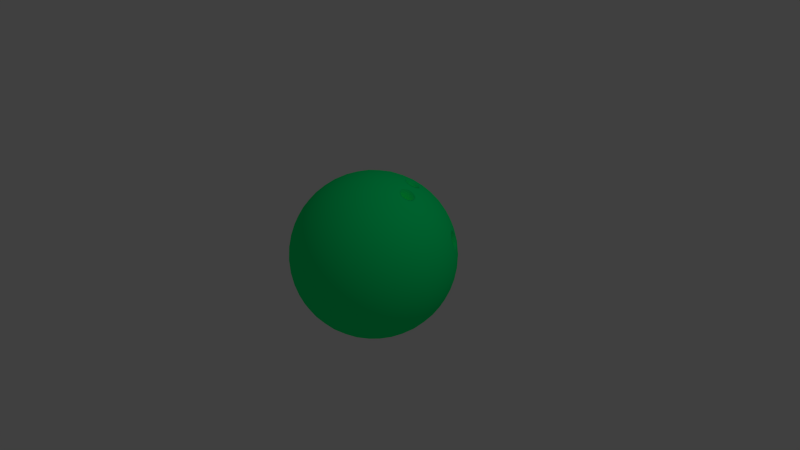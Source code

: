 # Source: BowlingBall.blend  (saved by Blender 2.76.0; exported with 4.5.12 LTS)
import bpy
from mathutils import Matrix  # noqa: F401  (used for matrix-valued properties, if any)

bpy.ops.wm.read_factory_settings(use_empty=True)
scene = bpy.context.scene
scene.name = 'Scene'

# ---- collections
col_collection_1 = bpy.data.collections.new('Collection 1'); scene.collection.children.link(col_collection_1)

# ---- materials (node trees are filled in below, after node groups)
mat_bowlingball = bpy.data.materials.new('BowlingBall')
mat_bowlingball.alpha_threshold = 0.0
mat_bowlingball.use_transparent_shadow = False
mat_bowlingball.diffuse_color = (0.0, 1.0, 0.2304, 1.0)
mat_bowlingball.roughness = 0.5

# ---- material node trees

# ---- world
world_world = bpy.data.worlds.new('World'); scene.world = world_world
world_world.color = (0.05088, 0.05088, 0.05088)
world_world.use_sun_shadow = False
world_world.sun_shadow_jitter_overblur = 0.0
world_world.cycles.sampling_method = 'MANUAL'
world_world.cycles.sample_map_resolution = 256

# ---- cameras
cam_camera = bpy.data.cameras.new('Camera')
cam_camera.clip_end = 100.0
cam_camera.lens = 35.0
cam_camera.sensor_width = 32.0
cam_camera.sensor_height = 18.0
cam_camera.ortho_scale = 7.314
cam_camera.dof.focus_distance = 0.0
cam_camera.dof.aperture_fstop = 128.0

# ---- lights
light_lamp = bpy.data.lights.new('Lamp', 'POINT')
light_lamp.transmission_factor = 0.0
light_lamp.cutoff_distance = 30.0
light_lamp.energy = 100.0
light_lamp.shadow_buffer_clip_start = 1.001
light_lamp.shadow_soft_size = 0.1
light_lamp.shadow_maximum_resolution = 0.006
light_lamp.use_absolute_resolution = True
light_lamp.cycles.use_multiple_importance_sampling = False

# ---- meshes
me_icosphere_005 = bpy.data.meshes.new('Icosphere.005')
me_icosphere_005.from_pydata([(0.0, 0.0, -1.083), (0.7837, -0.5694, -0.4843), (-0.2993, -0.9213, -0.4843), (-0.9687, 0.0, -0.4843), (-0.2993, 0.9213, -0.4843), (0.7837, 0.5694, -0.4843), (0.2993, -0.9213, 0.4843), (-0.7837, -0.5694, 0.4843), (-0.7837, 0.5694, 0.4843), (0.2993, 0.9213, 0.4843), (0.9687, 0.0, 0.4843), (0.0, 0.0, 1.083), (-0.2793, -0.8598, -0.5964), (-0.2521, -0.776, -0.7121), (-0.2173, -0.6689, -0.8235), (-0.1759, -0.5415, -0.9213), (-0.1304, -0.4014, -0.9974), (-0.08405, -0.2587, -1.048), (-0.03991, -0.1228, -1.075), (0.1045, -0.07591, -1.075), (0.22, -0.1599, -1.048), (0.3414, -0.2481, -0.9974), (0.4606, -0.3347, -0.9213), (0.569, -0.4134, -0.8235), (0.6601, -0.4796, -0.7121), (0.7313, -0.5314, -0.5964), (0.6914, -0.6542, -0.5166), (0.5761, -0.7383, -0.544), (0.4386, -0.8148, -0.5627), (0.2847, -0.8762, -0.5694), (0.1241, -0.917, -0.5627), (-0.0321, -0.9359, -0.544), (-0.1749, -0.9357, -0.5166), (0.8358, 0.4554, -0.5166), (0.8802, 0.3197, -0.544), (0.9104, 0.1654, -0.5627), (0.9213, -3.503e-08, -0.5694), (0.9104, -0.1654, -0.5627), (0.8802, -0.3197, -0.544), (0.8358, -0.4554, -0.5166), (0.1045, 0.07591, -1.075), (0.22, 0.1599, -1.048), (0.3414, 0.2481, -0.9974), (0.4606, 0.3347, -0.9213), (0.569, 0.4134, -0.8235), (0.6601, 0.4796, -0.7121), (0.7313, 0.5314, -0.5964), (-0.904, 0.0, -0.5964), (-0.816, 0.0, -0.7121), (-0.7034, 0.0, -0.8235), (-0.5694, 0.0, -0.9213), (-0.422, 0.0, -0.9974), (-0.272, 0.0, -1.048), (-0.1291, 0.0, -1.075), (-0.4085, -0.8598, -0.5166), (-0.5241, -0.776, -0.544), (-0.6394, -0.6689, -0.5627), (-0.7453, -0.5415, -0.5694), (-0.8338, -0.4014, -0.5627), (-0.9, -0.2587, -0.544), (-0.9439, -0.1228, -0.5166), (-0.2793, 0.8598, -0.5964), (-0.2521, 0.776, -0.7121), (-0.2173, 0.6689, -0.8235), (-0.1759, 0.5415, -0.9213), (-0.1304, 0.4014, -0.9974), (-0.08405, 0.2587, -1.048), (-0.03991, 0.1228, -1.075), (-0.9439, 0.1228, -0.5166), (-0.9, 0.2587, -0.544), (-0.8338, 0.4014, -0.5627), (-0.7453, 0.5415, -0.5694), (-0.6394, 0.6689, -0.5627), (-0.5241, 0.776, -0.544), (-0.4085, 0.8598, -0.5166), (-0.1749, 0.9357, -0.5166), (-0.0321, 0.9359, -0.544), (0.1241, 0.917, -0.5627), (0.2847, 0.8762, -0.5694), (0.4386, 0.8148, -0.5627), (0.5761, 0.7383, -0.544), (0.6914, 0.6542, -0.5166), (1.008, -0.07591, 0.3874), (1.036, -0.1599, 0.272), (1.045, -0.2481, 0.1407), (1.03, -0.3347, -8.759e-09), (0.9911, -0.4134, -0.1407), (0.9321, -0.4796, -0.272), (0.8605, -0.5314, -0.3874), (0.8605, 0.5314, -0.3874), (0.9321, 0.4796, -0.272), (0.9911, 0.4134, -0.1407), (1.03, 0.3347, 8.759e-09), (1.045, 0.2481, 0.1407), (1.036, 0.1599, 0.272), (1.008, 0.07591, 0.3874), (0.2394, -0.9826, 0.3874), (0.1681, -1.035, 0.272), (0.08694, -1.07, 0.1407), (-8.759e-09, -1.083, -8.759e-09), (-0.08694, -1.07, -0.1407), (-0.1681, -1.035, -0.272), (-0.2394, -0.9826, -0.3874), (0.7713, -0.6542, -0.3874), (0.7442, -0.7383, -0.272), (0.6994, -0.8148, -0.1407), (0.6366, -0.8762, 8.759e-09), (0.5588, -0.917, 0.1407), (0.4722, -0.9359, 0.272), (0.3838, -0.9357, 0.3874), (-0.8605, -0.5314, 0.3874), (-0.9321, -0.4796, 0.272), (-0.9911, -0.4134, 0.1407), (-1.03, -0.3347, -8.759e-09), (-1.045, -0.2481, -0.1407), (-1.036, -0.1599, -0.272), (-1.008, -0.07591, -0.3874), (-0.3838, -0.9357, -0.3874), (-0.4722, -0.9359, -0.272), (-0.5588, -0.917, -0.1407), (-0.6366, -0.8762, 8.759e-09), (-0.6994, -0.8148, 0.1407), (-0.7442, -0.7383, 0.272), (-0.7713, -0.6542, 0.3874), (-0.7713, 0.6542, 0.3874), (-0.7442, 0.7383, 0.272), (-0.6994, 0.8148, 0.1407), (-0.6366, 0.8762, -8.759e-09), (-0.5588, 0.917, -0.1407), (-0.4722, 0.9359, -0.272), (-0.3838, 0.9357, -0.3874), (-1.008, 0.07591, -0.3874), (-1.036, 0.1599, -0.272), (-1.045, 0.2481, -0.1407), (-1.03, 0.3347, 8.759e-09), (-0.9911, 0.4134, 0.1407), (-0.9321, 0.4796, 0.272), (-0.8605, 0.5314, 0.3874), (0.3838, 0.9357, 0.3874), (0.4722, 0.9359, 0.272), (0.5588, 0.917, 0.1407), (0.6366, 0.8762, -8.759e-09), (0.6994, 0.8148, -0.1407), (0.7442, 0.7383, -0.272), (0.7713, 0.6542, -0.3874), (-0.2394, 0.9826, -0.3874), (-0.1681, 1.035, -0.272), (-0.08694, 1.07, -0.1407), (8.759e-09, 1.083, 8.759e-09), (0.08694, 1.07, 0.1407), (0.1681, 1.035, 0.272), (0.2394, 0.9826, 0.3874), (0.9439, -0.1228, 0.5166), (0.9, -0.2587, 0.544), (0.8338, -0.4014, 0.5627), (0.7453, -0.5415, 0.5694), (0.6394, -0.6689, 0.5627), (0.5241, -0.776, 0.544), (0.4085, -0.8598, 0.5166), (0.1749, -0.9357, 0.5166), (0.0321, -0.9359, 0.544), (-0.1241, -0.917, 0.5627), (-0.2847, -0.8762, 0.5694), (-0.4386, -0.8148, 0.5627), (-0.5761, -0.7383, 0.544), (-0.6914, -0.6542, 0.5166), (-0.8358, -0.4554, 0.5166), (-0.8802, -0.3197, 0.544), (-0.9104, -0.1654, 0.5627), (-0.9213, 3.503e-08, 0.5694), (-0.9104, 0.1654, 0.5627), (-0.8802, 0.3197, 0.544), (-0.8358, 0.4554, 0.5166), (-0.6914, 0.6542, 0.5166), (-0.5761, 0.7383, 0.544), (-0.4386, 0.8148, 0.5627), (-0.2847, 0.8762, 0.5694), (-0.1241, 0.917, 0.5627), (0.0321, 0.9359, 0.544), (0.1749, 0.9357, 0.5166), (0.4085, 0.8598, 0.5166), (0.5241, 0.776, 0.544), (0.6394, 0.6689, 0.5627), (0.7453, 0.5415, 0.5694), (0.8338, 0.4014, 0.5627), (0.9, 0.2587, 0.544), (0.9439, 0.1228, 0.5166), (0.03991, -0.1228, 1.075), (0.08405, -0.2587, 1.048), (0.1304, -0.4014, 0.9974), (0.1759, -0.5415, 0.9213), (0.2173, -0.6689, 0.8235), (0.2521, -0.776, 0.7121), (0.2793, -0.8598, 0.5964), (0.904, 0.0, 0.5964), (0.816, 0.0, 0.7121), (0.7034, 0.0, 0.8235), (0.5492, 0.03824, 0.9299), (0.4386, 0.03571, 0.9874), (0.272, 0.0, 1.048), (0.1291, 0.0, 1.075), (-0.1045, -0.07591, 1.075), (-0.22, -0.1599, 1.048), (-0.3414, -0.2481, 0.9974), (-0.4606, -0.3347, 0.9213), (-0.569, -0.4134, 0.8235), (-0.6601, -0.4796, 0.7121), (-0.7313, -0.5314, 0.5964), (-0.1045, 0.07591, 1.075), (-0.22, 0.1599, 1.048), (-0.3414, 0.2481, 0.9974), (-0.4606, 0.3347, 0.9213), (-0.569, 0.4134, 0.8235), (-0.6601, 0.4796, 0.7121), (-0.7313, 0.5314, 0.5964), (0.03991, 0.1228, 1.075), (0.08405, 0.2587, 1.048), (0.1695, 0.4061, 0.9874), (0.2061, 0.5105, 0.9299), (0.2173, 0.6689, 0.8235), (0.2521, 0.776, 0.7121), (0.2793, 0.8598, 0.5964), (0.18, 0.1308, 1.06), (0.3755, 0.1396, 1.003), (0.2488, 0.314, 1.003), (0.5476, 0.3889, -0.09981), (0.3918, 0.2847, 0.9687), (0.3083, -0.003212, 0.4951), (0.5951, 0.1413, 0.8902), (0.5329, 0.2491, 0.9062), (0.4016, 0.4298, 0.9062), (0.3182, 0.5223, 0.8902), (0.7649, 0.137, 0.7544), (0.6912, 0.2847, 0.7837), (0.5957, 0.4328, 0.7942), (0.4843, 0.5694, 0.7837), (0.3667, 0.6851, 0.7544), (0.8675, 0.1308, 0.635), (0.8094, 0.274, 0.6653), (0.7279, 0.4215, 0.6822), (0.6258, 0.562, 0.6822), (0.5107, 0.6851, 0.6653), (0.3924, 0.7846, 0.635), (-0.06875, 0.2116, 1.06), (-0.02752, 0.3587, 1.021), (-0.1886, 0.3064, 1.021), (0.01743, 0.5083, 0.9561), (-0.1497, 0.4606, 0.9687), (-0.3129, 0.401, 0.9561), (0.06308, 0.6488, 0.8648), (-0.1048, 0.6111, 0.888), (-0.2744, 0.556, 0.888), (-0.4324, 0.4878, 0.8648), (0.106, 0.7698, 0.7544), (-0.05717, 0.7453, 0.7837), (-0.2275, 0.7002, 0.7942), (-0.3918, 0.6366, 0.7837), (-0.5383, 0.5604, 0.7544), (0.1437, 0.8655, 0.635), (-0.01051, 0.8545, 0.6653), (-0.1759, 0.8225, 0.6822), (-0.3411, 0.7688, 0.6822), (-0.4937, 0.6975, 0.6653), (-0.625, 0.6157, 0.635), (-0.2225, 0.0, 1.06), (-0.3497, 0.08468, 1.021), (-0.3497, -0.08468, 1.021), (-0.4781, 0.1737, 0.9561), (-0.4843, 0.0, 0.9687), (-0.4781, -0.1737, 0.9561), (-0.5976, 0.2605, 0.8648), (-0.6136, 0.08915, 0.888), (-0.6136, -0.08915, 0.888), (-0.5976, -0.2605, 0.8648), (-0.6993, 0.3387, 0.7544), (-0.7265, 0.1759, 0.7837), (-0.7363, 0.0, 0.7942), (-0.7265, -0.1759, 0.7837), (-0.6993, -0.3387, 0.7544), (-0.7787, 0.4041, 0.635), (-0.8159, 0.254, 0.6653), (-0.8366, 0.08683, 0.6822), (-0.8366, -0.08683, 0.6822), (-0.8159, -0.254, 0.6653), (-0.7787, -0.4041, 0.635), (-0.06875, -0.2116, 1.06), (-0.1886, -0.3064, 1.021), (-0.02752, -0.3587, 1.021), (-0.3129, -0.401, 0.9561), (-0.1497, -0.4606, 0.9687), (0.01743, -0.5083, 0.9561), (-0.4324, -0.4878, 0.8648), (-0.2744, -0.556, 0.888), (-0.1048, -0.6111, 0.888), (0.06308, -0.6488, 0.8648), (-0.5383, -0.5604, 0.7544), (-0.3918, -0.6366, 0.7837), (-0.2275, -0.7002, 0.7942), (-0.05717, -0.7453, 0.7837), (0.106, -0.7698, 0.7544), (-0.625, -0.6157, 0.635), (-0.4937, -0.6975, 0.6653), (-0.3411, -0.7688, 0.6822), (-0.1759, -0.8225, 0.6822), (-0.01051, -0.8545, 0.6653), (0.1437, -0.8655, 0.635), (0.18, -0.1308, 1.06), (0.2331, -0.274, 1.021), (0.3327, -0.137, 1.021), (0.2847, -0.4215, 0.9561), (0.3918, -0.2847, 0.9687), (0.4888, -0.1405, 0.9561), (0.3303, -0.562, 0.8648), (0.444, -0.4328, 0.888), (0.5488, -0.2885, 0.888), (0.6366, -0.1405, 0.8648), (0.3667, -0.6851, 0.7544), (0.4843, -0.5694, 0.7837), (0.5957, -0.4328, 0.7942), (0.6912, -0.2847, 0.7837), (0.7649, -0.137, 0.7544), (0.3924, -0.7846, 0.635), (0.5107, -0.6851, 0.6653), (0.6258, -0.562, 0.6822), (0.7279, -0.4215, 0.6822), (0.8094, -0.274, 0.6653), (0.8675, -0.1308, 0.635), (0.9788, 0.2116, 0.4125), (0.998, 0.3064, 0.2881), (0.926, 0.3587, 0.4322), (0.9951, 0.401, 0.1477), (0.9091, 0.5004, 0.2999), (0.846, 0.5348, 0.4068), (0.9669, 0.4878, -4.695e-08), (0.8968, 0.5706, 0.1917), (0.77, 0.6393, 0.4068), (0.9154, 0.5604, -0.1441), (0.8762, 0.6366, 0.0), (0.8198, 0.6766, 0.1917), (0.7568, 0.7099, 0.2999), (0.6273, 0.7698, 0.4322), (0.8474, 0.6157, -0.275), (0.8159, 0.6975, -0.1441), (0.7627, 0.7688, 1.023e-07), (0.6889, 0.8225, 0.1477), (0.5998, 0.8545, 0.2881), (0.5037, 0.8655, 0.4125), (0.1012, 0.9962, 0.4125), (0.017, 1.044, 0.2881), (-0.05503, 0.9915, 0.4322), (-0.07387, 1.07, 0.1477), (-0.1497, 1.03, 0.2993), (-0.2216, 0.963, 0.4432), (-0.1652, 1.07, -3.443e-07), (-0.2454, 1.044, 0.1517), (-0.3213, 0.9888, 0.3034), (-0.3868, 0.9093, 0.4432), (-0.2501, 1.044, -0.1441), (-0.3347, 1.03, -5.248e-07), (-0.415, 0.9888, 0.1517), (-0.4843, 0.9213, 0.2993), (-0.5383, 0.8345, 0.4322), (-0.3237, 0.9962, -0.275), (-0.4112, 0.9915, -0.1441), (-0.4955, 0.963, -4.432e-07), (-0.5694, 0.9093, 0.1477), (-0.6273, 0.8345, 0.2881), (-0.6675, 0.7465, 0.4125), (-0.9162, 0.4041, 0.4125), (-0.9875, 0.3387, 0.2881), (-0.96, 0.254, 0.4322), (-1.041, 0.2605, 0.1477), (-1.026, 0.1759, 0.2993), (-0.9843, 0.08683, 0.4432), (-1.069, 0.1737, 1.252e-07), (-1.069, 0.08916, 0.1517), (-1.04, -8.034e-08, 0.3034), (-0.9843, -0.08683, 0.4432), (-1.07, 0.08468, -0.1441), (-1.083, -3.936e-07, 7.052e-07), (-1.069, -0.08916, 0.1517), (-1.026, -0.1759, 0.2993), (-0.96, -0.254, 0.4322), (-1.048, -4.284e-07, -0.275), (-1.07, -0.08468, -0.1441), (-1.069, -0.1737, 1.585e-06), (-1.041, -0.2605, 0.1477), (-0.9875, -0.3387, 0.2881), (-0.9162, -0.4041, 0.4125), (-0.6675, -0.7465, 0.4125), (-0.6273, -0.8345, 0.2881), (-0.5383, -0.8345, 0.4322), (-0.5694, -0.9093, 0.1477), (-0.4843, -0.9213, 0.2993), (-0.3868, -0.9093, 0.4432), (-0.4955, -0.963, -6.572e-07), (-0.415, -0.9888, 0.1517), (-0.3213, -0.9888, 0.3034), (-0.2216, -0.963, 0.4432), (-0.4112, -0.9915, -0.1441), (-0.3347, -1.03, -8.691e-07), (-0.2454, -1.044, 0.1517), (-0.1497, -1.03, 0.2993), (-0.05503, -0.9915, 0.4322), (-0.3237, -0.9962, -0.275), (-0.2501, -1.044, -0.1441), (-0.1652, -1.07, -5.796e-07), (-0.07387, -1.07, 0.1477), (0.017, -1.044, 0.2881), (0.1012, -0.9962, 0.4125), (0.5037, -0.8655, 0.4125), (0.5998, -0.8545, 0.2881), (0.6273, -0.7698, 0.4322), (0.6889, -0.8225, 0.1477), (0.7265, -0.7453, 0.2993), (0.7453, -0.6488, 0.4432), (0.7627, -0.7688, -1.189e-06), (0.8121, -0.7002, 0.1517), (0.8411, -0.6111, 0.3034), (0.8474, -0.5083, 0.4432), (0.8159, -0.6975, -0.1441), (0.8762, -0.6366, -2.083e-06), (0.9169, -0.556, 0.1517), (0.9333, -0.4606, 0.2993), (0.926, -0.3587, 0.4322), (0.8474, -0.6157, -0.275), (0.9154, -0.5604, -0.1441), (0.9669, -0.4878, -2.489e-06), (0.9951, -0.401, 0.1477), (0.998, -0.3064, 0.2881), (0.9788, -0.2116, 0.4125), (0.3237, 0.9962, 0.275), (0.4112, 0.9915, 0.1441), (0.2501, 1.044, 0.1441), (0.4955, 0.963, -4.545e-09), (0.3347, 1.03, -1.307e-14), (0.1652, 1.07, 4.545e-09), (0.5694, 0.9093, -0.1477), (0.415, 0.9888, -0.1517), (0.2454, 1.044, -0.1517), (0.07387, 1.07, -0.1477), (0.6273, 0.8345, -0.2881), (0.4843, 0.9213, -0.2993), (0.3213, 0.9888, -0.3034), (0.1497, 1.03, -0.2993), (-0.017, 1.044, -0.2881), (0.6675, 0.7465, -0.4125), (0.5383, 0.8345, -0.4322), (0.3868, 0.9093, -0.4432), (0.2216, 0.963, -0.4432), (0.05503, 0.9915, -0.4322), (-0.1012, 0.9962, -0.4125), (-0.8474, 0.6157, 0.275), (-0.8159, 0.6975, 0.1441), (-0.9154, 0.5604, 0.1441), (-0.7627, 0.7688, -4.545e-09), (-0.8762, 0.6366, -4.016e-14), (-0.9669, 0.4878, 4.545e-09), (-0.6889, 0.8225, -0.1477), (-0.8121, 0.7002, -0.1517), (-0.9169, 0.556, -0.1517), (-0.9951, 0.401, -0.1477), (-0.5998, 0.8545, -0.2881), (-0.7265, 0.7453, -0.2993), (-0.8411, 0.6111, -0.3034), (-0.9333, 0.4606, -0.2993), (-0.998, 0.3064, -0.2881), (-0.5037, 0.8655, -0.4125), (-0.6273, 0.7698, -0.4322), (-0.7453, 0.6488, -0.4432), (-0.8474, 0.5083, -0.4432), (-0.926, 0.3587, -0.4322), (-0.9787, 0.2116, -0.4125), (-0.8474, -0.6157, 0.275), (-0.9154, -0.5604, 0.1441), (-0.8159, -0.6975, 0.1441), (-0.9669, -0.4878, -4.545e-09), (-0.8762, -0.6366, 3.922e-14), (-0.7627, -0.7688, 4.545e-09), (-0.9951, -0.401, -0.1477), (-0.9169, -0.556, -0.1517), (-0.8121, -0.7002, -0.1517), (-0.6889, -0.8225, -0.1477), (-0.998, -0.3064, -0.2881), (-0.9333, -0.4606, -0.2993), (-0.8411, -0.6111, -0.3034), (-0.7265, -0.7453, -0.2993), (-0.5998, -0.8545, -0.2881), (-0.9787, -0.2116, -0.4125), (-0.926, -0.3587, -0.4322), (-0.8474, -0.5083, -0.4432), (-0.7453, -0.6488, -0.4432), (-0.6273, -0.7698, -0.4322), (-0.5037, -0.8655, -0.4125), (0.3237, -0.9962, 0.275), (0.2501, -1.044, 0.1441), (0.4112, -0.9915, 0.1441), (0.1652, -1.07, -4.545e-09), (0.3347, -1.03, 1.354e-14), (0.4955, -0.963, 4.545e-09), (0.07387, -1.07, -0.1477), (0.2454, -1.044, -0.1517), (0.415, -0.9888, -0.1517), (0.5694, -0.9093, -0.1477), (-0.017, -1.044, -0.2881), (0.1497, -1.03, -0.2993), (0.3213, -0.9888, -0.3034), (0.4843, -0.9213, -0.2993), (0.6273, -0.8345, -0.2881), (-0.1012, -0.9962, -0.4125), (0.05503, -0.9915, -0.4322), (0.2216, -0.963, -0.4432), (0.3868, -0.9093, -0.4432), (0.5383, -0.8345, -0.4322), (0.6675, -0.7465, -0.4125), (1.048, 0.0, 0.275), (1.07, -0.08468, 0.1441), (1.07, 0.08468, 0.1441), (1.069, -0.1737, -4.545e-09), (1.083, 0.0, 9.339e-16), (1.069, 0.1737, 4.545e-09), (1.041, -0.2605, -0.1477), (1.069, -0.08916, -0.1517), (1.069, 0.08916, -0.1517), (1.041, 0.2605, -0.1477), (0.9875, -0.3387, -0.2881), (1.026, -0.1759, -0.2993), (1.04, 1.662e-08, -0.3034), (1.026, 0.1759, -0.2993), (0.9875, 0.3387, -0.2881), (0.9162, -0.4041, -0.4125), (0.96, -0.254, -0.4322), (0.9843, -0.08683, -0.4432), (0.9843, 0.08683, -0.4432), (0.96, 0.254, -0.4322), (0.9162, 0.4041, -0.4125), (0.625, 0.6157, -0.635), (0.5383, 0.5604, -0.7544), (0.4937, 0.6975, -0.6653), (0.4324, 0.4878, -0.8648), (0.3918, 0.6366, -0.7837), (0.3411, 0.7688, -0.6822), (0.3129, 0.401, -0.9561), (0.2744, 0.556, -0.888), (0.2275, 0.7002, -0.7942), (0.1759, 0.8225, -0.6822), (0.1886, 0.3064, -1.021), (0.1497, 0.4606, -0.9687), (0.1048, 0.6111, -0.888), (0.05717, 0.7453, -0.7837), (0.01051, 0.8545, -0.6653), (0.06875, 0.2116, -1.06), (0.02752, 0.3587, -1.021), (-0.01744, 0.5083, -0.9561), (-0.06309, 0.6488, -0.8648), (-0.106, 0.7698, -0.7544), (-0.1437, 0.8655, -0.635), (-0.3924, 0.7846, -0.635), (-0.3667, 0.6851, -0.7544), (-0.5107, 0.6851, -0.6653), (-0.3303, 0.562, -0.8648), (-0.4843, 0.5694, -0.7837), (-0.6258, 0.562, -0.6822), (-0.2847, 0.4215, -0.9561), (-0.444, 0.4328, -0.888), (-0.5957, 0.4328, -0.7942), (-0.7279, 0.4215, -0.6822), (-0.2331, 0.274, -1.021), (-0.3918, 0.2847, -0.9687), (-0.5488, 0.2885, -0.888), (-0.6912, 0.2847, -0.7837), (-0.8094, 0.274, -0.6653), (-0.18, 0.1308, -1.06), (-0.3327, 0.137, -1.021), (-0.4888, 0.1405, -0.9561), (-0.6366, 0.1405, -0.8648), (-0.7649, 0.137, -0.7544), (-0.8675, 0.1308, -0.635), (-0.8675, -0.1308, -0.635), (-0.7649, -0.137, -0.7544), (-0.8094, -0.274, -0.6653), (-0.6366, -0.1405, -0.8648), (-0.6912, -0.2847, -0.7837), (-0.7279, -0.4215, -0.6822), (-0.4888, -0.1405, -0.9561), (-0.5488, -0.2885, -0.888), (-0.5957, -0.4328, -0.7942), (-0.6258, -0.562, -0.6822), (-0.3327, -0.137, -1.021), (-0.3918, -0.2847, -0.9687), (-0.444, -0.4328, -0.888), (-0.4843, -0.5694, -0.7837), (-0.5107, -0.6851, -0.6653), (-0.18, -0.1308, -1.06), (-0.2331, -0.274, -1.021), (-0.2847, -0.4215, -0.9561), (-0.3303, -0.562, -0.8648), (-0.3667, -0.6851, -0.7544), (-0.3924, -0.7846, -0.635), (0.7787, 0.4041, -0.635), (0.8159, 0.254, -0.6653), (0.6993, 0.3387, -0.7544), (0.8366, 0.08683, -0.6822), (0.7265, 0.1759, -0.7837), (0.5976, 0.2605, -0.8648), (0.8366, -0.08683, -0.6822), (0.7363, -5.302e-07, -0.7942), (0.6136, 0.08915, -0.888), (0.4781, 0.1737, -0.9561), (0.8159, -0.254, -0.6653), (0.7265, -0.1759, -0.7837), (0.6136, -0.08916, -0.888), (0.4843, -8.118e-07, -0.9687), (0.3497, 0.08468, -1.021), (0.7787, -0.4041, -0.635), (0.6993, -0.3387, -0.7544), (0.5976, -0.2605, -0.8648), (0.4781, -0.1737, -0.9561), (0.3497, -0.08468, -1.021), (0.2225, -6.029e-07, -1.06), (-0.1437, -0.8655, -0.635), (-0.106, -0.7698, -0.7544), (0.01051, -0.8545, -0.6653), (-0.06308, -0.6488, -0.8648), (0.05717, -0.7453, -0.7837), (0.1759, -0.8225, -0.6822), (-0.01743, -0.5083, -0.9561), (0.1048, -0.6111, -0.888), (0.2275, -0.7002, -0.7942), (0.3411, -0.7688, -0.6822), (0.02752, -0.3587, -1.021), (0.1497, -0.4606, -0.9687), (0.2744, -0.556, -0.888), (0.3918, -0.6366, -0.7837), (0.4937, -0.6975, -0.6653), (0.06875, -0.2116, -1.06), (0.1886, -0.3064, -1.021), (0.3129, -0.401, -0.9561), (0.4324, -0.4878, -0.8648), (0.5383, -0.5604, -0.7544), (0.625, -0.6157, -0.635), (0.9333, 0.4606, 0.2993), (0.8474, 0.5083, 0.4432), (0.8121, 0.7002, 0.1517), (0.7265, 0.7453, 0.2993), (0.9169, 0.556, 0.1517), (0.7453, 0.6488, 0.4432), (0.5694, 0.0, 0.9213), (0.422, 0.0, 0.9974), (0.3327, 0.137, 1.021), (0.6366, 0.1405, 0.8648), (0.5488, 0.2885, 0.888), (0.4187, 0.245, 0.965), (0.1304, 0.4014, 0.9974), (0.1759, 0.5415, 0.9213), (0.2331, 0.274, 1.021), (0.444, 0.4328, 0.888), (0.3303, 0.562, 0.8648), (0.3624, 0.3225, 0.965), (0.8862, 0.5247, 0.3227), (0.8744, 0.5291, 0.3475), (0.8592, 0.5394, 0.3686), (0.8104, 0.6742, 0.2311), (0.7953, 0.6845, 0.2525), (0.7833, 0.6886, 0.2776), (0.8969, 0.5322, 0.2776), (0.8968, 0.5449, 0.2525), (0.8916, 0.5624, 0.2311), (0.8299, 0.5687, 0.3913), (0.8128, 0.5905, 0.3951), (0.7973, 0.6136, 0.3913), (0.873, 0.5994, 0.2081), (0.8574, 0.6229, 0.2043), (0.8398, 0.645, 0.2081), (0.7785, 0.6505, 0.3686), (0.7734, 0.6681, 0.3475), (0.7729, 0.6807, 0.3227), (0.5174, 0.05492, 0.9463), (0.4945, 0.05052, 0.9589), (0.4705, 0.0536, 0.9707), (0.4337, 0.07554, 0.9862), (0.4177, 0.09607, 0.9912), (0.4073, 0.1197, 0.9927), (0.5657, 0.1638, 0.9044), (0.5555, 0.1886, 0.9061), (0.5394, 0.2098, 0.9111), (0.4038, 0.1623, 0.9878), (0.4101, 0.1861, 0.981), (0.422, 0.2066, 0.9717), (0.5492, 0.07768, 0.9263), (0.5616, 0.09797, 0.9168), (0.5683, 0.1211, 0.9097), (0.4536, 0.2302, 0.9519), (0.4776, 0.2352, 0.939), (0.5024, 0.2321, 0.9267), (0.1964, 0.4309, 0.9707), (0.2008, 0.4547, 0.9589), (0.2121, 0.4751, 0.9463), (0.2397, 0.3504, 0.9927), (0.2204, 0.3675, 0.9912), (0.2059, 0.3891, 0.9862), (0.3662, 0.4482, 0.9111), (0.351, 0.4701, 0.9061), (0.3306, 0.4874, 0.9044), (0.2791, 0.3339, 0.9878), (0.3037, 0.3325, 0.981), (0.3269, 0.3375, 0.9717), (0.3591, 0.3602, 0.9519), (0.3713, 0.3815, 0.939), (0.376, 0.4061, 0.9267), (0.2436, 0.4983, 0.9263), (0.2667, 0.5038, 0.9168), (0.2908, 0.503, 0.9097), (0.865, 0.5175, 0.3887), (0.8447, 0.5525, 0.3823), (0.766, 0.7121, 0.2699), (0.7763, 0.6868, 0.3003), (0.9072, 0.5474, 0.2099), (0.8837, 0.5799, 0.2173), (0.7842, 0.614, 0.4186), (0.7865, 0.6327, 0.3823), (0.8397, 0.6551, 0.1796), (0.8246, 0.6612, 0.2173), (0.7523, 0.7018, 0.3294), (0.8931, 0.5261, 0.3003), (0.8999, 0.4986, 0.3294), (0.8845, 0.5041, 0.3613), (0.8009, 0.6936, 0.2099), (0.7814, 0.7069, 0.2374), (0.914, 0.5084, 0.2699), (0.9137, 0.5247, 0.2374), (0.8263, 0.5561, 0.4186), (0.8041, 0.5842, 0.4234), (0.8825, 0.5962, 0.1796), (0.8623, 0.6265, 0.1746), (0.7595, 0.6627, 0.3887), (0.7527, 0.6854, 0.3613), (0.4647, 0.02431, 0.9757), (0.451, 0.06211, 0.9794), (0.3809, 0.1114, 1.005), (0.4032, 0.1406, 0.9914), (0.5559, 0.2309, 0.897), (0.5222, 0.2233, 0.9179), (0.4001, 0.2267, 0.9774), (0.4358, 0.2203, 0.9624), (0.5937, 0.1134, 0.8952), (0.5692, 0.1418, 0.9058), (0.5064, 0.2608, 0.9179), (0.5345, 0.06399, 0.9359), (0.5261, 0.02605, 0.9437), (0.496, 0.02028, 0.9601), (0.4154, 0.05367, 0.9964), (0.3945, 0.08052, 1.003), (0.5903, 0.1707, 0.8882), (0.5769, 0.2031, 0.8903), (0.3762, 0.1686, 0.9985), (0.3845, 0.1998, 0.9895), (0.5687, 0.05653, 0.917), (0.5849, 0.08308, 0.9045), (0.4425, 0.2584, 0.9509), (0.4738, 0.2649, 0.9339), (0.1873, 0.4923, 0.9437), (0.226, 0.4886, 0.9359), (0.1794, 0.3785, 0.9964), (0.1984, 0.4097, 0.9794), (0.3448, 0.5087, 0.8882), (0.3107, 0.4976, 0.9058), (0.3392, 0.3105, 0.9774), (0.3442, 0.3464, 0.9624), (0.4045, 0.401, 0.9179), (0.3738, 0.4276, 0.9179), (0.2913, 0.5296, 0.8952), (0.1667, 0.4344, 0.9757), (0.1726, 0.4655, 0.9602), (0.2583, 0.3401, 0.9914), (0.2237, 0.3278, 1.005), (0.1985, 0.3503, 1.003), (0.3914, 0.4573, 0.897), (0.3715, 0.4859, 0.8903), (0.2765, 0.3057, 0.9985), (0.3088, 0.3039, 0.9895), (0.3825, 0.341, 0.9509), (0.3983, 0.3687, 0.9339), (0.2295, 0.5234, 0.917), (0.2598, 0.5306, 0.9045), (0.1509, 0.2271, 0.5153), (0.09221, 0.2942, 0.4951), (0.2103, 0.152, 0.5216), (0.1245, 0.1457, 0.5506), (0.0646, 0.2153, 0.5386), (0.24, 0.2332, 0.4771), (0.1769, 0.3032, 0.465), (0.07829, 0.2807, 0.5055), (0.07203, 0.1947, 0.5454), (0.1968, 0.293, 0.4636), (0.1931, 0.1431, 0.5309), (0.2422, 0.2117, 0.4859), (0.157, 0.3086, 0.4689), (0.06253, 0.2365, 0.5299), (0.06702, 0.2603, 0.5181), (0.1058, 0.156, 0.5519), (0.08661, 0.1732, 0.5504), (0.2324, 0.2538, 0.4703), (0.2172, 0.2757, 0.4653), (0.1453, 0.1395, 0.547), (0.1699, 0.1382, 0.5402), (0.2253, 0.1659, 0.5111), (0.2375, 0.1871, 0.4982), (0.1098, 0.3039, 0.4855), (0.1329, 0.3095, 0.476), (0.2096, 0.1531, 0.5216), (0.2248, -0.005099, 0.5386), (0.177, 0.07335, 0.5505), (0.343, 0.07456, 0.465), (0.296, 0.1561, 0.4771), (0.2442, -0.01361, 0.5299), (0.1811, 0.05245, 0.5519), (0.3132, 0.1426, 0.4703), (0.1958, 0.1394, 0.5309), (0.342, 0.05391, 0.4689), (0.2762, 0.1649, 0.4859), (0.2912, -0.01228, 0.5055), (0.2683, -0.01668, 0.5181), (0.2074, 0.008334, 0.5454), (0.1914, 0.02887, 0.5504), (0.3395, 0.09663, 0.4636), (0.3293, 0.1214, 0.4653), (0.1775, 0.09506, 0.547), (0.1839, 0.1189, 0.5402), (0.323, 0.01048, 0.4855), (0.3354, 0.03077, 0.476), (0.2274, 0.163, 0.5111), (0.2514, 0.168, 0.4982), (0.505, 0.42, -0.0137), (0.4504, 0.4416, 0.06527), (0.557, 0.335, -0.01673), (0.5086, 0.3614, 0.06527), (0.4885, 0.4702, -0.09981), (0.4402, 0.4958, -0.01672), (0.5231, 0.3483, 0.05154), (0.4472, 0.4975, -0.03948), (0.5555, 0.3713, -0.086), (0.4612, 0.4225, 0.0742), (0.5037, 0.4539, -0.1089), (0.4368, 0.4897, 0.005605), (0.5501, 0.3337, 0.005604), (0.5383, 0.338, 0.03039), (0.4743, 0.4831, -0.086), (0.4592, 0.4935, -0.06462), (0.5608, 0.3411, -0.03948), (0.5607, 0.3538, -0.06462), (0.4938, 0.3776, 0.0742), (0.4767, 0.3995, 0.078), (0.5369, 0.4083, -0.1089), (0.5212, 0.4318, -0.1128), (0.4424, 0.4594, 0.05154), (0.4373, 0.477, 0.03039), (-0.0278, -0.1943, 0.178), (-0.07349, -0.1178, 0.1983), (-0.1265, -0.03801, 0.2046), (-0.1113, -0.1962, 0.2215), (-0.1591, -0.1177, 0.2335), (0.006898, -0.1165, 0.148), (-0.04012, -0.03493, 0.16), (-0.09186, -0.2047, 0.2129), (-0.155, -0.1386, 0.2348), (-0.02294, -0.04848, 0.1533), (-0.1403, -0.05165, 0.2138), (0.005927, -0.1371, 0.1518), (-0.05989, -0.02615, 0.1688), (-0.04494, -0.2033, 0.1884), (-0.06785, -0.2077, 0.201), (-0.1287, -0.1827, 0.2283), (-0.1447, -0.1622, 0.2334), (0.003386, -0.09443, 0.1465), (-0.006801, -0.06967, 0.1482), (-0.1586, -0.09601, 0.23), (-0.1522, -0.07215, 0.2232), (-0.01314, -0.1806, 0.1684), (-0.0007228, -0.1603, 0.1589), (-0.1087, -0.02802, 0.194), (-0.08474, -0.02302, 0.1811)], [], [(0, 19, 18), (1, 25, 39), (0, 18, 53), (0, 53, 67), (0, 67, 40), (1, 39, 88), (2, 32, 102), (3, 60, 116), (4, 74, 130), (5, 81, 144), (1, 88, 103), (2, 102, 117), (3, 116, 131), (4, 130, 145), (5, 144, 89), (6, 158, 193), (7, 165, 207), (8, 172, 214), (9, 179, 221), (10, 186, 194), (200, 215, 11), (199, 222, 200), (648, 649, 199), (693, 692, 831, 832), (196, 650, 647), (195, 232, 196), (194, 237, 195), (200, 222, 215), (222, 216, 215), (199, 649, 222), (649, 655, 222), (222, 655, 216), (655, 653, 216), (678, 677, 821, 822), (684, 685, 817, 826), (649, 226, 655), (700, 699, 801, 793), (768, 707, 806, 787), (706, 768, 787, 795), (692, 744, 810, 831), (677, 748, 227, 821), (683, 684, 826, 825), (651, 656, 226), (699, 698, 800, 801), (705, 706, 795, 805), (703, 766, 791, 794), (657, 219, 654), (196, 232, 650), (232, 233, 650), (650, 233, 651), (233, 234, 651), (651, 234, 656), (234, 235, 656), (656, 235, 657), (235, 236, 657), (657, 236, 219), (236, 220, 219), (195, 237, 232), (237, 238, 232), (232, 238, 233), (238, 239, 233), (233, 239, 234), (239, 240, 234), (234, 240, 235), (240, 241, 235), (235, 241, 236), (241, 242, 236), (236, 242, 220), (242, 221, 220), (194, 186, 237), (186, 185, 237), (237, 185, 238), (185, 184, 238), (238, 184, 239), (184, 183, 239), (239, 183, 240), (183, 182, 240), (240, 182, 241), (182, 181, 241), (241, 181, 242), (181, 180, 242), (242, 180, 221), (180, 9, 221), (215, 208, 11), (216, 243, 215), (653, 244, 216), (654, 246, 653), (219, 249, 654), (220, 253, 219), (221, 258, 220), (215, 243, 208), (243, 209, 208), (216, 244, 243), (244, 245, 243), (243, 245, 209), (245, 210, 209), (653, 246, 244), (246, 247, 244), (244, 247, 245), (247, 248, 245), (245, 248, 210), (248, 211, 210), (654, 249, 246), (249, 250, 246), (246, 250, 247), (250, 251, 247), (247, 251, 248), (251, 252, 248), (248, 252, 211), (252, 212, 211), (219, 253, 249), (253, 254, 249), (249, 254, 250), (254, 255, 250), (250, 255, 251), (255, 256, 251), (251, 256, 252), (256, 257, 252), (252, 257, 212), (257, 213, 212), (220, 258, 253), (258, 259, 253), (253, 259, 254), (259, 260, 254), (254, 260, 255), (260, 261, 255), (255, 261, 256), (261, 262, 256), (256, 262, 257), (262, 263, 257), (257, 263, 213), (263, 214, 213), (221, 179, 258), (179, 178, 258), (258, 178, 259), (178, 177, 259), (259, 177, 260), (177, 176, 260), (260, 176, 261), (176, 175, 261), (261, 175, 262), (175, 174, 262), (262, 174, 263), (174, 173, 263), (263, 173, 214), (173, 8, 214), (208, 201, 11), (209, 264, 208), (210, 265, 209), (211, 267, 210), (212, 270, 211), (213, 274, 212), (214, 279, 213), (208, 264, 201), (264, 202, 201), (209, 265, 264), (265, 266, 264), (264, 266, 202), (266, 203, 202), (210, 267, 265), (267, 268, 265), (265, 268, 266), (268, 269, 266), (266, 269, 203), (269, 204, 203), (211, 270, 267), (270, 271, 267), (267, 271, 268), (271, 272, 268), (268, 272, 269), (272, 273, 269), (269, 273, 204), (273, 205, 204), (212, 274, 270), (274, 275, 270), (270, 275, 271), (275, 276, 271), (271, 276, 272), (276, 277, 272), (272, 277, 273), (277, 278, 273), (273, 278, 205), (278, 206, 205), (213, 279, 274), (279, 280, 274), (274, 280, 275), (280, 281, 275), (275, 281, 276), (281, 282, 276), (276, 282, 277), (282, 283, 277), (277, 283, 278), (283, 284, 278), (278, 284, 206), (284, 207, 206), (214, 172, 279), (172, 171, 279), (279, 171, 280), (171, 170, 280), (280, 170, 281), (170, 169, 281), (281, 169, 282), (169, 168, 282), (282, 168, 283), (168, 167, 283), (283, 167, 284), (167, 166, 284), (284, 166, 207), (166, 7, 207), (201, 187, 11), (202, 285, 201), (203, 286, 202), (204, 288, 203), (205, 291, 204), (206, 295, 205), (207, 300, 206), (201, 285, 187), (285, 188, 187), (202, 286, 285), (286, 287, 285), (285, 287, 188), (287, 189, 188), (203, 288, 286), (288, 289, 286), (286, 289, 287), (289, 290, 287), (287, 290, 189), (290, 190, 189), (204, 291, 288), (291, 292, 288), (288, 292, 289), (292, 293, 289), (289, 293, 290), (293, 294, 290), (290, 294, 190), (294, 191, 190), (205, 295, 291), (295, 296, 291), (291, 296, 292), (296, 297, 292), (292, 297, 293), (297, 298, 293), (293, 298, 294), (298, 299, 294), (294, 299, 191), (299, 192, 191), (206, 300, 295), (300, 301, 295), (295, 301, 296), (301, 302, 296), (296, 302, 297), (302, 303, 297), (297, 303, 298), (303, 304, 298), (298, 304, 299), (304, 305, 299), (299, 305, 192), (305, 193, 192), (207, 165, 300), (165, 164, 300), (300, 164, 301), (164, 163, 301), (301, 163, 302), (163, 162, 302), (302, 162, 303), (162, 161, 303), (303, 161, 304), (161, 160, 304), (304, 160, 305), (160, 159, 305), (305, 159, 193), (159, 6, 193), (187, 200, 11), (188, 306, 187), (189, 307, 188), (190, 309, 189), (191, 312, 190), (192, 316, 191), (193, 321, 192), (187, 306, 200), (306, 199, 200), (188, 307, 306), (307, 308, 306), (306, 308, 199), (308, 648, 199), (189, 309, 307), (309, 310, 307), (307, 310, 308), (310, 311, 308), (308, 311, 648), (311, 647, 648), (190, 312, 309), (312, 313, 309), (309, 313, 310), (313, 314, 310), (310, 314, 311), (314, 315, 311), (311, 315, 647), (315, 196, 647), (191, 316, 312), (316, 317, 312), (312, 317, 313), (317, 318, 313), (313, 318, 314), (318, 319, 314), (314, 319, 315), (319, 320, 315), (315, 320, 196), (320, 195, 196), (192, 321, 316), (321, 322, 316), (316, 322, 317), (322, 323, 317), (317, 323, 318), (323, 324, 318), (318, 324, 319), (324, 325, 319), (319, 325, 320), (325, 326, 320), (320, 326, 195), (326, 194, 195), (193, 158, 321), (158, 157, 321), (321, 157, 322), (157, 156, 322), (322, 156, 323), (156, 155, 323), (323, 155, 324), (155, 154, 324), (324, 154, 325), (154, 153, 325), (325, 153, 326), (153, 152, 326), (326, 152, 194), (152, 10, 194), (95, 186, 10), (94, 327, 95), (93, 328, 94), (92, 330, 93), (91, 333, 92), (90, 336, 91), (89, 341, 90), (95, 327, 186), (327, 185, 186), (94, 328, 327), (328, 329, 327), (327, 329, 185), (329, 184, 185), (93, 330, 328), (330, 641, 328), (328, 641, 329), (641, 642, 329), (329, 642, 184), (642, 183, 184), (92, 333, 330), (333, 645, 330), (330, 645, 641), (663, 664, 840, 848), (826, 817, 866, 875), (811, 815, 864, 860), (642, 646, 183), (646, 182, 183), (91, 336, 333), (336, 337, 333), (333, 337, 645), (337, 643, 645), (662, 663, 848, 847), (825, 826, 875, 874), (676, 675, 856, 844), (644, 340, 646), (646, 340, 182), (340, 181, 182), (90, 341, 336), (341, 342, 336), (336, 342, 337), (342, 343, 337), (337, 343, 643), (343, 344, 643), (643, 344, 644), (344, 345, 644), (644, 345, 340), (345, 346, 340), (340, 346, 181), (346, 180, 181), (89, 144, 341), (144, 143, 341), (341, 143, 342), (143, 142, 342), (342, 142, 343), (142, 141, 343), (343, 141, 344), (141, 140, 344), (344, 140, 345), (140, 139, 345), (345, 139, 346), (139, 138, 346), (346, 138, 180), (138, 9, 180), (151, 179, 9), (150, 347, 151), (149, 348, 150), (148, 350, 149), (147, 353, 148), (146, 357, 147), (145, 362, 146), (151, 347, 179), (347, 178, 179), (150, 348, 347), (348, 349, 347), (347, 349, 178), (349, 177, 178), (149, 350, 348), (350, 351, 348), (348, 351, 349), (351, 352, 349), (349, 352, 177), (352, 176, 177), (148, 353, 350), (353, 354, 350), (350, 354, 351), (354, 355, 351), (351, 355, 352), (355, 356, 352), (352, 356, 176), (356, 175, 176), (147, 357, 353), (357, 358, 353), (353, 358, 354), (358, 359, 354), (354, 359, 355), (359, 360, 355), (355, 360, 356), (360, 361, 356), (356, 361, 175), (361, 174, 175), (146, 362, 357), (362, 363, 357), (357, 363, 358), (363, 364, 358), (358, 364, 359), (364, 365, 359), (359, 365, 360), (365, 366, 360), (360, 366, 361), (366, 367, 361), (361, 367, 174), (367, 173, 174), (145, 130, 362), (130, 129, 362), (362, 129, 363), (129, 128, 363), (363, 128, 364), (128, 127, 364), (364, 127, 365), (127, 126, 365), (365, 126, 366), (126, 125, 366), (366, 125, 367), (125, 124, 367), (367, 124, 173), (124, 8, 173), (137, 172, 8), (136, 368, 137), (135, 369, 136), (134, 371, 135), (133, 374, 134), (132, 378, 133), (131, 383, 132), (137, 368, 172), (368, 171, 172), (136, 369, 368), (369, 370, 368), (368, 370, 171), (370, 170, 171), (135, 371, 369), (371, 372, 369), (369, 372, 370), (372, 373, 370), (370, 373, 170), (373, 169, 170), (134, 374, 371), (374, 375, 371), (371, 375, 372), (375, 376, 372), (372, 376, 373), (376, 377, 373), (373, 377, 169), (377, 168, 169), (133, 378, 374), (378, 379, 374), (374, 379, 375), (379, 380, 375), (375, 380, 376), (380, 381, 376), (376, 381, 377), (381, 382, 377), (377, 382, 168), (382, 167, 168), (132, 383, 378), (383, 384, 378), (378, 384, 379), (384, 385, 379), (379, 385, 380), (385, 386, 380), (380, 386, 381), (386, 387, 381), (381, 387, 382), (387, 388, 382), (382, 388, 167), (388, 166, 167), (131, 116, 383), (116, 115, 383), (383, 115, 384), (115, 114, 384), (384, 114, 385), (114, 113, 385), (385, 113, 386), (113, 112, 386), (386, 112, 387), (112, 111, 387), (387, 111, 388), (111, 110, 388), (388, 110, 166), (110, 7, 166), (123, 165, 7), (122, 389, 123), (121, 390, 122), (120, 392, 121), (119, 395, 120), (118, 399, 119), (117, 404, 118), (123, 389, 165), (389, 164, 165), (122, 390, 389), (390, 391, 389), (389, 391, 164), (391, 163, 164), (121, 392, 390), (392, 393, 390), (390, 393, 391), (393, 394, 391), (391, 394, 163), (394, 162, 163), (120, 395, 392), (395, 396, 392), (392, 396, 393), (396, 397, 393), (393, 397, 394), (397, 398, 394), (394, 398, 162), (398, 161, 162), (119, 399, 395), (399, 400, 395), (395, 400, 396), (400, 401, 396), (396, 401, 397), (401, 402, 397), (397, 402, 398), (402, 403, 398), (398, 403, 161), (403, 160, 161), (118, 404, 399), (404, 405, 399), (399, 405, 400), (405, 406, 400), (400, 406, 401), (406, 407, 401), (401, 407, 402), (407, 408, 402), (402, 408, 403), (408, 409, 403), (403, 409, 160), (409, 159, 160), (117, 102, 404), (102, 101, 404), (404, 101, 405), (101, 100, 405), (405, 100, 406), (100, 99, 406), (406, 99, 407), (99, 98, 407), (407, 98, 408), (98, 97, 408), (408, 97, 409), (97, 96, 409), (409, 96, 159), (96, 6, 159), (109, 158, 6), (108, 410, 109), (107, 411, 108), (106, 413, 107), (105, 416, 106), (104, 420, 105), (103, 425, 104), (109, 410, 158), (410, 157, 158), (108, 411, 410), (411, 412, 410), (410, 412, 157), (412, 156, 157), (107, 413, 411), (413, 414, 411), (411, 414, 412), (414, 415, 412), (412, 415, 156), (415, 155, 156), (106, 416, 413), (416, 417, 413), (413, 417, 414), (417, 418, 414), (414, 418, 415), (418, 419, 415), (415, 419, 155), (419, 154, 155), (105, 420, 416), (420, 421, 416), (416, 421, 417), (421, 422, 417), (417, 422, 418), (422, 423, 418), (418, 423, 419), (423, 424, 419), (419, 424, 154), (424, 153, 154), (104, 425, 420), (425, 426, 420), (420, 426, 421), (426, 427, 421), (421, 427, 422), (427, 428, 422), (422, 428, 423), (428, 429, 423), (423, 429, 424), (429, 430, 424), (424, 430, 153), (430, 152, 153), (103, 88, 425), (88, 87, 425), (425, 87, 426), (87, 86, 426), (426, 86, 427), (86, 85, 427), (427, 85, 428), (85, 84, 428), (428, 84, 429), (84, 83, 429), (429, 83, 430), (83, 82, 430), (430, 82, 152), (82, 10, 152), (138, 151, 9), (139, 431, 138), (140, 432, 139), (141, 434, 140), (142, 437, 141), (143, 441, 142), (144, 446, 143), (138, 431, 151), (431, 150, 151), (139, 432, 431), (432, 433, 431), (431, 433, 150), (433, 149, 150), (140, 434, 432), (434, 435, 432), (432, 435, 433), (435, 436, 433), (433, 436, 149), (436, 148, 149), (141, 437, 434), (437, 438, 434), (434, 438, 435), (438, 439, 435), (435, 439, 436), (439, 440, 436), (436, 440, 148), (440, 147, 148), (142, 441, 437), (441, 442, 437), (437, 442, 438), (442, 443, 438), (438, 443, 439), (443, 444, 439), (439, 444, 440), (444, 445, 440), (440, 445, 147), (445, 146, 147), (143, 446, 441), (446, 447, 441), (441, 447, 442), (447, 448, 442), (442, 448, 443), (448, 449, 443), (443, 449, 444), (449, 450, 444), (444, 450, 445), (450, 451, 445), (445, 451, 146), (451, 145, 146), (144, 81, 446), (81, 80, 446), (446, 80, 447), (80, 79, 447), (447, 79, 448), (79, 78, 448), (448, 78, 449), (78, 77, 449), (449, 77, 450), (77, 76, 450), (450, 76, 451), (76, 75, 451), (451, 75, 145), (75, 4, 145), (124, 137, 8), (125, 452, 124), (126, 453, 125), (127, 455, 126), (128, 458, 127), (129, 462, 128), (130, 467, 129), (124, 452, 137), (452, 136, 137), (125, 453, 452), (453, 454, 452), (452, 454, 136), (454, 135, 136), (126, 455, 453), (455, 456, 453), (453, 456, 454), (456, 457, 454), (454, 457, 135), (457, 134, 135), (127, 458, 455), (458, 459, 455), (455, 459, 456), (459, 460, 456), (456, 460, 457), (460, 461, 457), (457, 461, 134), (461, 133, 134), (128, 462, 458), (462, 463, 458), (458, 463, 459), (463, 464, 459), (459, 464, 460), (464, 465, 460), (460, 465, 461), (465, 466, 461), (461, 466, 133), (466, 132, 133), (129, 467, 462), (467, 468, 462), (462, 468, 463), (468, 469, 463), (463, 469, 464), (469, 470, 464), (464, 470, 465), (470, 471, 465), (465, 471, 466), (471, 472, 466), (466, 472, 132), (472, 131, 132), (130, 74, 467), (74, 73, 467), (467, 73, 468), (73, 72, 468), (468, 72, 469), (72, 71, 469), (469, 71, 470), (71, 70, 470), (470, 70, 471), (70, 69, 471), (471, 69, 472), (69, 68, 472), (472, 68, 131), (68, 3, 131), (110, 123, 7), (111, 473, 110), (112, 474, 111), (113, 476, 112), (114, 479, 113), (115, 483, 114), (116, 488, 115), (110, 473, 123), (473, 122, 123), (111, 474, 473), (474, 475, 473), (473, 475, 122), (475, 121, 122), (112, 476, 474), (476, 477, 474), (474, 477, 475), (477, 478, 475), (475, 478, 121), (478, 120, 121), (113, 479, 476), (479, 480, 476), (476, 480, 477), (480, 481, 477), (477, 481, 478), (481, 482, 478), (478, 482, 120), (482, 119, 120), (114, 483, 479), (483, 484, 479), (479, 484, 480), (484, 485, 480), (480, 485, 481), (485, 486, 481), (481, 486, 482), (486, 487, 482), (482, 487, 119), (487, 118, 119), (115, 488, 483), (488, 489, 483), (483, 489, 484), (489, 490, 484), (484, 490, 485), (490, 491, 485), (485, 491, 486), (491, 492, 486), (486, 492, 487), (492, 493, 487), (487, 493, 118), (493, 117, 118), (116, 60, 488), (60, 59, 488), (488, 59, 489), (59, 58, 489), (489, 58, 490), (58, 57, 490), (490, 57, 491), (57, 56, 491), (491, 56, 492), (56, 55, 492), (492, 55, 493), (55, 54, 493), (493, 54, 117), (54, 2, 117), (96, 109, 6), (97, 494, 96), (98, 495, 97), (99, 497, 98), (100, 500, 99), (101, 504, 100), (102, 509, 101), (96, 494, 109), (494, 108, 109), (97, 495, 494), (495, 496, 494), (494, 496, 108), (496, 107, 108), (98, 497, 495), (497, 498, 495), (495, 498, 496), (498, 499, 496), (496, 499, 107), (499, 106, 107), (99, 500, 497), (500, 501, 497), (497, 501, 498), (501, 502, 498), (498, 502, 499), (502, 503, 499), (499, 503, 106), (503, 105, 106), (100, 504, 500), (504, 505, 500), (500, 505, 501), (505, 506, 501), (501, 506, 502), (506, 507, 502), (502, 507, 503), (507, 508, 503), (503, 508, 105), (508, 104, 105), (101, 509, 504), (509, 510, 504), (504, 510, 505), (510, 511, 505), (505, 511, 506), (511, 512, 506), (506, 512, 507), (512, 513, 507), (507, 513, 508), (513, 514, 508), (508, 514, 104), (514, 103, 104), (102, 32, 509), (32, 31, 509), (509, 31, 510), (31, 30, 510), (510, 30, 511), (30, 29, 511), (511, 29, 512), (29, 28, 512), (512, 28, 513), (28, 27, 513), (513, 27, 514), (27, 26, 514), (514, 26, 103), (26, 1, 103), (82, 95, 10), (83, 515, 82), (84, 516, 83), (85, 518, 84), (86, 521, 85), (87, 525, 86), (88, 530, 87), (82, 515, 95), (515, 94, 95), (83, 516, 515), (516, 517, 515), (515, 517, 94), (517, 93, 94), (84, 518, 516), (518, 519, 516), (516, 519, 517), (519, 520, 517), (517, 520, 93), (520, 92, 93), (85, 521, 518), (521, 522, 518), (518, 522, 519), (522, 523, 519), (519, 523, 520), (523, 524, 520), (520, 524, 92), (524, 91, 92), (86, 525, 521), (525, 526, 521), (521, 526, 522), (526, 527, 522), (522, 527, 523), (527, 528, 523), (523, 528, 524), (528, 529, 524), (524, 529, 91), (529, 90, 91), (87, 530, 525), (530, 531, 525), (525, 531, 526), (531, 532, 526), (526, 532, 527), (532, 533, 527), (527, 533, 528), (533, 534, 528), (528, 534, 529), (534, 535, 529), (529, 535, 90), (535, 89, 90), (88, 39, 530), (39, 38, 530), (530, 38, 531), (38, 37, 531), (531, 37, 532), (37, 36, 532), (532, 36, 533), (36, 35, 533), (533, 35, 534), (35, 34, 534), (534, 34, 535), (34, 33, 535), (535, 33, 89), (33, 5, 89), (46, 81, 5), (45, 536, 46), (44, 537, 45), (43, 539, 44), (42, 542, 43), (41, 546, 42), (40, 551, 41), (46, 536, 81), (536, 80, 81), (45, 537, 536), (537, 538, 536), (536, 538, 80), (538, 79, 80), (44, 539, 537), (539, 540, 537), (537, 540, 538), (540, 541, 538), (538, 541, 79), (541, 78, 79), (43, 542, 539), (542, 543, 539), (539, 543, 540), (543, 544, 540), (540, 544, 541), (544, 545, 541), (541, 545, 78), (545, 77, 78), (42, 546, 542), (546, 547, 542), (542, 547, 543), (547, 548, 543), (543, 548, 544), (548, 549, 544), (544, 549, 545), (549, 550, 545), (545, 550, 77), (550, 76, 77), (41, 551, 546), (551, 552, 546), (546, 552, 547), (552, 553, 547), (547, 553, 548), (553, 554, 548), (548, 554, 549), (554, 555, 549), (549, 555, 550), (555, 556, 550), (550, 556, 76), (556, 75, 76), (40, 67, 551), (67, 66, 551), (551, 66, 552), (66, 65, 552), (552, 65, 553), (65, 64, 553), (553, 64, 554), (64, 63, 554), (554, 63, 555), (63, 62, 555), (555, 62, 556), (62, 61, 556), (556, 61, 75), (61, 4, 75), (61, 74, 4), (62, 557, 61), (63, 558, 62), (64, 560, 63), (65, 563, 64), (66, 567, 65), (67, 572, 66), (61, 557, 74), (557, 73, 74), (62, 558, 557), (558, 559, 557), (557, 559, 73), (559, 72, 73), (63, 560, 558), (560, 561, 558), (558, 561, 559), (561, 562, 559), (559, 562, 72), (562, 71, 72), (64, 563, 560), (563, 564, 560), (560, 564, 561), (564, 565, 561), (561, 565, 562), (565, 566, 562), (562, 566, 71), (566, 70, 71), (65, 567, 563), (567, 568, 563), (563, 568, 564), (568, 569, 564), (564, 569, 565), (569, 570, 565), (565, 570, 566), (570, 571, 566), (566, 571, 70), (571, 69, 70), (66, 572, 567), (572, 573, 567), (567, 573, 568), (573, 574, 568), (568, 574, 569), (574, 575, 569), (569, 575, 570), (575, 576, 570), (570, 576, 571), (576, 577, 571), (571, 577, 69), (577, 68, 69), (67, 53, 572), (53, 52, 572), (572, 52, 573), (52, 51, 573), (573, 51, 574), (51, 50, 574), (574, 50, 575), (50, 49, 575), (575, 49, 576), (49, 48, 576), (576, 48, 577), (48, 47, 577), (577, 47, 68), (47, 3, 68), (47, 60, 3), (48, 578, 47), (49, 579, 48), (50, 581, 49), (51, 584, 50), (52, 588, 51), (53, 593, 52), (47, 578, 60), (578, 59, 60), (48, 579, 578), (579, 580, 578), (578, 580, 59), (580, 58, 59), (49, 581, 579), (581, 582, 579), (579, 582, 580), (582, 583, 580), (580, 583, 58), (583, 57, 58), (50, 584, 581), (584, 585, 581), (581, 585, 582), (585, 586, 582), (582, 586, 583), (586, 587, 583), (583, 587, 57), (587, 56, 57), (51, 588, 584), (588, 589, 584), (584, 589, 585), (589, 590, 585), (585, 590, 586), (590, 591, 586), (586, 591, 587), (591, 592, 587), (587, 592, 56), (592, 55, 56), (52, 593, 588), (593, 594, 588), (588, 594, 589), (594, 595, 589), (589, 595, 590), (595, 596, 590), (590, 596, 591), (596, 597, 591), (591, 597, 592), (597, 598, 592), (592, 598, 55), (598, 54, 55), (53, 18, 593), (18, 17, 593), (593, 17, 594), (17, 16, 594), (594, 16, 595), (16, 15, 595), (595, 15, 596), (15, 14, 596), (596, 14, 597), (14, 13, 597), (597, 13, 598), (13, 12, 598), (598, 12, 54), (12, 2, 54), (33, 46, 5), (34, 599, 33), (35, 600, 34), (36, 602, 35), (37, 605, 36), (38, 609, 37), (39, 614, 38), (33, 599, 46), (599, 45, 46), (34, 600, 599), (600, 601, 599), (599, 601, 45), (601, 44, 45), (35, 602, 600), (602, 603, 600), (600, 603, 601), (603, 604, 601), (601, 604, 44), (604, 43, 44), (36, 605, 602), (605, 606, 602), (602, 606, 603), (606, 607, 603), (603, 607, 604), (607, 608, 604), (604, 608, 43), (608, 42, 43), (37, 609, 605), (609, 610, 605), (605, 610, 606), (610, 611, 606), (606, 611, 607), (611, 612, 607), (607, 612, 608), (612, 613, 608), (608, 613, 42), (613, 41, 42), (38, 614, 609), (614, 615, 609), (609, 615, 610), (615, 616, 610), (610, 616, 611), (616, 617, 611), (611, 617, 612), (617, 618, 612), (612, 618, 613), (618, 619, 613), (613, 619, 41), (619, 40, 41), (39, 25, 614), (25, 24, 614), (614, 24, 615), (24, 23, 615), (615, 23, 616), (23, 22, 616), (616, 22, 617), (22, 21, 617), (617, 21, 618), (21, 20, 618), (618, 20, 619), (20, 19, 619), (619, 19, 40), (19, 0, 40), (12, 32, 2), (13, 620, 12), (14, 621, 13), (15, 623, 14), (16, 626, 15), (17, 630, 16), (18, 635, 17), (12, 620, 32), (620, 31, 32), (13, 621, 620), (621, 622, 620), (620, 622, 31), (622, 30, 31), (14, 623, 621), (623, 624, 621), (621, 624, 622), (624, 625, 622), (622, 625, 30), (625, 29, 30), (15, 626, 623), (626, 627, 623), (623, 627, 624), (627, 628, 624), (624, 628, 625), (628, 629, 625), (625, 629, 29), (629, 28, 29), (16, 630, 626), (630, 631, 626), (626, 631, 627), (631, 632, 627), (627, 632, 628), (632, 633, 628), (628, 633, 629), (633, 634, 629), (629, 634, 28), (634, 27, 28), (17, 635, 630), (635, 636, 630), (630, 636, 631), (636, 637, 631), (631, 637, 632), (637, 638, 632), (632, 638, 633), (638, 639, 633), (633, 639, 634), (639, 640, 634), (634, 640, 27), (640, 26, 27), (18, 19, 635), (19, 20, 635), (635, 20, 636), (20, 21, 636), (636, 21, 637), (21, 22, 637), (637, 22, 638), (22, 23, 638), (638, 23, 639), (23, 24, 639), (639, 24, 640), (24, 25, 640), (640, 25, 26), (25, 1, 26), (331, 725, 726, 713, 332, 642, 641), (339, 715, 728, 727, 338, 643, 644), (334, 717, 730, 729, 331, 641, 645), (332, 731, 732, 719, 335, 646, 642), (338, 721, 734, 733, 334, 645, 643), (335, 735, 736, 723, 339, 644, 646), (197, 749, 750, 737, 198, 648, 647), (198, 751, 752, 739, 223, 649, 648), (229, 741, 754, 753, 228, 650, 651), (223, 755, 756, 743, 652, 226, 649), (228, 745, 758, 757, 197, 647, 650), (652, 759, 760, 747, 229, 651, 226), (217, 772, 773, 761, 218, 654, 653), (224, 775, 776, 763, 217, 653, 655), (231, 765, 778, 777, 230, 656, 657), (658, 767, 780, 779, 224, 655, 226), (230, 769, 782, 781, 658, 226, 656), (218, 783, 784, 771, 231, 657, 654), (661, 714, 332, 713), (716, 664, 715, 339), (718, 667, 717, 334), (670, 720, 335, 719), (722, 673, 721, 338), (676, 716, 339, 723), (724, 659, 725, 331), (659, 660, 726, 725), (660, 661, 713, 726), (662, 722, 338, 727), (663, 662, 727, 728), (664, 663, 728, 715), (665, 724, 331, 729), (666, 665, 729, 730), (667, 666, 730, 717), (714, 668, 731, 332), (668, 669, 732, 731), (669, 670, 719, 732), (671, 718, 334, 733), (672, 671, 733, 734), (673, 672, 734, 721), (720, 674, 735, 335), (674, 675, 736, 735), (675, 676, 723, 736), (679, 738, 198, 737), (682, 740, 223, 739), (742, 685, 741, 229), (688, 744, 652, 743), (746, 691, 745, 228), (694, 742, 229, 747), (748, 677, 749, 197), (677, 678, 750, 749), (678, 679, 737, 750), (738, 680, 751, 198), (680, 681, 752, 751), (681, 682, 739, 752), (683, 746, 228, 753), (684, 683, 753, 754), (685, 684, 754, 741), (740, 686, 755, 223), (686, 687, 756, 755), (687, 688, 743, 756), (689, 748, 197, 757), (690, 689, 757, 758), (691, 690, 758, 745), (744, 692, 759, 652), (692, 693, 760, 759), (693, 694, 747, 760), (697, 762, 218, 761), (700, 764, 217, 763), (766, 703, 765, 231), (768, 706, 767, 658), (770, 709, 769, 230), (712, 766, 231, 771), (764, 695, 772, 217), (695, 696, 773, 772), (696, 697, 761, 773), (774, 698, 775, 224), (698, 699, 776, 775), (699, 700, 763, 776), (701, 770, 230, 777), (702, 701, 777, 778), (703, 702, 778, 765), (704, 774, 224, 779), (705, 704, 779, 780), (706, 705, 780, 767), (707, 768, 658, 781), (708, 707, 781, 782), (709, 708, 782, 769), (762, 710, 783, 218), (710, 711, 784, 783), (711, 712, 771, 784), (787, 785, 788, 804, 805, 795), (788, 785, 789, 793, 801, 800), (785, 786, 792, 799, 798, 789), (787, 806, 807, 796, 790, 785), (790, 802, 803, 794, 791, 785), (785, 791, 797, 809, 808, 786), (709, 770, 790, 796), (707, 708, 807, 806), (770, 701, 802, 790), (766, 712, 797, 791), (708, 709, 796, 807), (701, 702, 803, 802), (695, 764, 789, 798), (710, 762, 786, 808), (702, 703, 794, 803), (696, 695, 798, 799), (711, 710, 808, 809), (762, 697, 792, 786), (774, 704, 804, 788), (697, 696, 799, 792), (712, 711, 809, 797), (764, 700, 793, 789), (704, 705, 805, 804), (698, 774, 788, 800), (722, 662, 847, 837), (813, 825, 874, 862), (675, 674, 855, 856), (661, 660, 846, 839), (816, 824, 873, 865), (674, 720, 834, 855), (738, 679, 815, 811), (686, 740, 812, 827), (679, 678, 822, 815), (694, 693, 832, 820), (740, 682, 816, 812), (687, 686, 827, 828), (680, 738, 811, 823), (685, 742, 814, 817), (688, 687, 828, 818), (681, 680, 823, 824), (744, 688, 818, 810), (748, 689, 829, 227), (682, 681, 824, 816), (691, 746, 813, 819), (689, 690, 830, 829), (746, 683, 825, 813), (742, 694, 820, 814), (690, 691, 819, 830), (225, 833, 835, 849, 850, 841), (835, 833, 836, 839, 846, 845), (833, 834, 842, 852, 851, 836), (225, 853, 854, 843, 837, 833), (837, 847, 848, 840, 838, 833), (833, 838, 844, 856, 855, 834), (857, 858, 860, 864, 871, 870), (860, 858, 861, 865, 873, 872), (858, 859, 867, 877, 876, 861), (857, 878, 879, 868, 862, 858), (862, 874, 875, 866, 863, 858), (858, 863, 869, 881, 880, 859), (812, 816, 865, 861), (827, 812, 861, 876), (724, 665, 849, 835), (817, 814, 863, 866), (828, 827, 876, 877), (665, 666, 850, 849), (810, 818, 867, 859), (714, 661, 839, 836), (818, 828, 877, 867), (666, 667, 841, 850), (819, 813, 862, 868), (664, 716, 838, 840), (227, 829, 878, 857), (668, 714, 836, 851), (814, 820, 869, 863), (667, 718, 225, 841), (829, 830, 879, 878), (669, 668, 851, 852), (821, 227, 857, 870), (720, 670, 842, 834), (830, 819, 868, 879), (670, 669, 852, 842), (822, 821, 870, 871), (673, 722, 837, 843), (831, 810, 859, 880), (718, 671, 853, 225), (815, 822, 871, 864), (716, 676, 844, 838), (832, 831, 880, 881), (671, 672, 854, 853), (823, 811, 860, 872), (659, 724, 835, 845), (820, 832, 881, 869), (672, 673, 843, 854), (824, 823, 872, 873), (660, 659, 845, 846)])
me_icosphere_005.polygons.foreach_set('use_smooth', [True] * 1466)
me_icosphere_005.materials.append(mat_bowlingball)
me_icosphere_005.use_remesh_preserve_volume = False
me_icosphere_005.use_remesh_preserve_attributes = False
me_icosphere_005.use_mirror_vertex_groups = False
me_icosphere_005.update()

# ---- objects
ob_bowlingball = bpy.data.objects.new('BowlingBall', me_icosphere_005)
ob_lamp = bpy.data.objects.new('Lamp', light_lamp)
ob_camera = bpy.data.objects.new('Camera', cam_camera)

# ---- transforms, parenting, visibility, modifiers, constraints
ob_bowlingball.location = (0.0, 0.0, 0.0)
ob_bowlingball.lineart.crease_threshold = 0.0
ob_lamp.location = (4.076, 1.005, 5.904)
ob_lamp.rotation_euler = (0.6503, 0.05522, 1.866)
ob_lamp.lock_rotations_4d = False
ob_lamp.empty_display_type = 'ARROWS'
ob_lamp.color = (0.0, 0.0, 0.0, 0.0)
ob_lamp.lineart.crease_threshold = 0.0
ob_camera.location = (7.481, -6.508, 5.344)
ob_camera.rotation_euler = (1.109, 0.01082, 0.8149)
ob_camera.lock_rotations_4d = False
ob_camera.empty_display_type = 'ARROWS'
ob_camera.color = (0.0, 0.0, 0.0, 0.0)
ob_camera.display_type = 'WIRE'
ob_camera.lineart.crease_threshold = 0.0

# ---- collection membership
col_collection_1.objects.link(ob_bowlingball)
col_collection_1.objects.link(ob_lamp)
col_collection_1.objects.link(ob_camera)

# ---- scene / render settings (as saved in the file)
scene.camera = ob_camera
scene.frame_start = 1; scene.frame_end = 250; scene.frame_set(1)
scene.render.engine = 'BLENDER_EEVEE_NEXT'
scene.render.resolution_percentage = 50
scene.render.dither_intensity = 0.0
scene.cycles.use_denoising = False
scene.cycles.samples = 10
scene.cycles.sampling_pattern = 'TABULATED_SOBOL'
scene.cycles.light_sampling_threshold = 0.0
scene.cycles.use_adaptive_sampling = False
scene.cycles.use_light_tree = False
scene.cycles.blur_glossy = 0.0
scene.cycles.pixel_filter_type = 'GAUSSIAN'
scene.cycles.sample_clamp_indirect = 0.0
scene.view_settings.view_transform = 'Standard'
bpy.context.view_layer.update()
